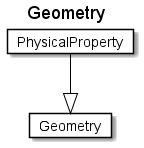

The diagram above was rendered by PlantUML. Its source (embedded in the PNG):
@startuml
Title Geometry 

Card Geometry #fff [
Geometry
]
Card PhysicalProperty #fff [
PhysicalProperty
]
PhysicalProperty --|> Geometry  #000 
@enduml